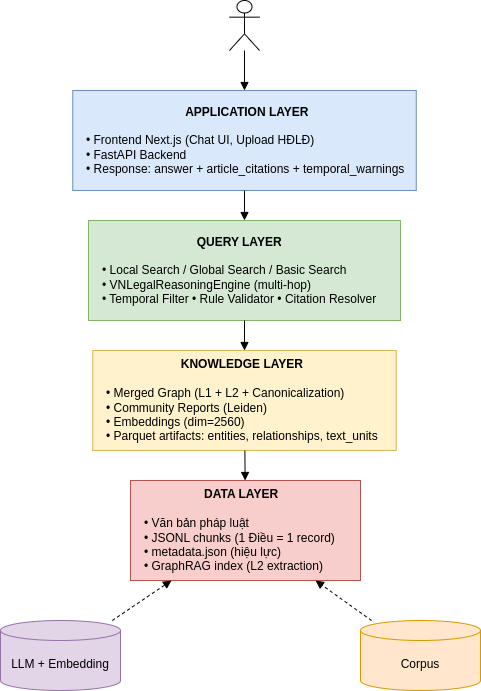

The diagram above was exported from draw.io. Its source (the exported page's mxGraphModel, read from the mxfile embedded in the PNG):
<mxGraphModel dx="1414" dy="829" grid="1" gridSize="10" guides="1" tooltips="1" connect="1" arrows="1" fold="1" page="1" pageScale="1" pageWidth="827" pageHeight="1169" math="0" shadow="0">
  <root>
    <mxCell id="0" />
    <mxCell id="1" parent="0" />
    <mxCell id="FUyHxsnwCXJotVwnQCr3-2" parent="1" style="rounded=0;whiteSpace=wrap;html=1;fillColor=#dae8fc;strokeColor=#6c8ebf;align=left;spacingLeft=12;fontStyle=0" value="&lt;div style=&quot;text-align: center;&quot;&gt;&lt;span style=&quot;background-color: transparent; color: light-dark(rgb(0, 0, 0), rgb(255, 255, 255));&quot;&gt;&lt;b&gt;&amp;nbsp;APPLICATION LAYER&lt;/b&gt;&lt;/span&gt;&lt;/div&gt;&lt;br&gt;• Frontend Next.js (Chat UI, Upload HĐLĐ)&lt;br&gt;• FastAPI Backend&lt;br&gt;• Response: answer + article_citations + temporal_warnings" vertex="1">
      <mxGeometry height="100" width="343.5" x="612.25" y="420" as="geometry" />
    </mxCell>
    <mxCell id="FUyHxsnwCXJotVwnQCr3-3" parent="1" style="rounded=0;whiteSpace=wrap;html=1;fillColor=#d5e8d4;strokeColor=#82b366;align=left;spacingLeft=12;" value="&lt;div style=&quot;text-align: center;&quot;&gt;&lt;span style=&quot;background-color: transparent; color: light-dark(rgb(0, 0, 0), rgb(255, 255, 255));&quot;&gt;&lt;b&gt;QUERY LAYER&lt;/b&gt;&lt;/span&gt;&lt;/div&gt;&lt;br&gt;• Local Search / Global Search / Basic Search&lt;br&gt;• VNLegalReasoningEngine (multi-hop)&lt;br&gt;• Temporal Filter • Rule Validator • Citation Resolver" vertex="1">
      <mxGeometry height="100" width="312" x="628" y="550" as="geometry" />
    </mxCell>
    <mxCell id="FUyHxsnwCXJotVwnQCr3-4" parent="1" style="rounded=0;whiteSpace=wrap;html=1;fillColor=#fff2cc;strokeColor=#d6b656;align=left;spacingLeft=12;" value="&lt;div style=&quot;text-align: center;&quot;&gt;&lt;span style=&quot;background-color: transparent; color: light-dark(rgb(0, 0, 0), rgb(255, 255, 255));&quot;&gt;&lt;b&gt;KNOWLEDGE LAYER&lt;/b&gt;&lt;/span&gt;&lt;/div&gt;&lt;div style=&quot;text-align: center;&quot;&gt;&lt;br&gt;&lt;/div&gt;• Merged Graph (L1 + L2 + Canonicalization)&lt;br&gt;• Community Reports (Leiden)&amp;nbsp;&lt;div&gt;• Embeddings (dim=2560)&lt;br&gt;• Parquet artifacts: entities, relationships, text_units&lt;/div&gt;" vertex="1">
      <mxGeometry height="100" width="303.5" x="632.25" y="680" as="geometry" />
    </mxCell>
    <mxCell id="FUyHxsnwCXJotVwnQCr3-5" parent="1" style="rounded=0;whiteSpace=wrap;html=1;fillColor=#f8cecc;strokeColor=#b85450;align=left;spacingLeft=12;" value="&lt;div style=&quot;text-align: center;&quot;&gt;&lt;span style=&quot;background-color: transparent; color: light-dark(rgb(0, 0, 0), rgb(255, 255, 255));&quot;&gt;&lt;b&gt;DATA LAYER&lt;/b&gt;&lt;/span&gt;&lt;/div&gt;&lt;br&gt;• Văn bản pháp luật&lt;br&gt;• JSONL chunks (1 Điều = 1 record)&amp;nbsp;&lt;div&gt;• metadata.json (hiệu lực)&lt;br&gt;• GraphRAG index (L2 extraction)&lt;/div&gt;" vertex="1">
      <mxGeometry height="100" width="230" x="670" y="810" as="geometry" />
    </mxCell>
    <mxCell id="FUyHxsnwCXJotVwnQCr3-6" parent="1" style="shape=cylinder3;whiteSpace=wrap;html=1;boundedLbl=1;backgroundOutline=1;size=10;fillColor=#e1d5e7;strokeColor=#9673a6;" value="LLM + Embedding" vertex="1">
      <mxGeometry height="70" width="120" x="540" y="950" as="geometry" />
    </mxCell>
    <mxCell id="FUyHxsnwCXJotVwnQCr3-7" parent="1" style="shape=cylinder3;whiteSpace=wrap;html=1;boundedLbl=1;backgroundOutline=1;size=10;fillColor=#ffe6cc;strokeColor=#d79b00;" value="Corpus" vertex="1">
      <mxGeometry height="70" width="120" x="900" y="950" as="geometry" />
    </mxCell>
    <mxCell id="FUyHxsnwCXJotVwnQCr3-8" parent="1" style="shape=umlActor;verticalLabelPosition=bottom;verticalAlign=top;html=1;" value="" vertex="1">
      <mxGeometry height="50" width="30" x="769" y="330" as="geometry" />
    </mxCell>
    <mxCell id="FUyHxsnwCXJotVwnQCr3-9" edge="1" parent="1" source="FUyHxsnwCXJotVwnQCr3-8" style="endArrow=block;html=1;" target="FUyHxsnwCXJotVwnQCr3-2">
      <mxGeometry relative="1" as="geometry" />
    </mxCell>
    <mxCell id="FUyHxsnwCXJotVwnQCr3-10" edge="1" parent="1" source="FUyHxsnwCXJotVwnQCr3-2" style="endArrow=block;html=1;" target="FUyHxsnwCXJotVwnQCr3-3">
      <mxGeometry relative="1" as="geometry" />
    </mxCell>
    <mxCell id="FUyHxsnwCXJotVwnQCr3-11" edge="1" parent="1" source="FUyHxsnwCXJotVwnQCr3-3" style="endArrow=block;html=1;" target="FUyHxsnwCXJotVwnQCr3-4">
      <mxGeometry relative="1" as="geometry" />
    </mxCell>
    <mxCell id="FUyHxsnwCXJotVwnQCr3-12" edge="1" parent="1" source="FUyHxsnwCXJotVwnQCr3-4" style="endArrow=block;html=1;" target="FUyHxsnwCXJotVwnQCr3-5">
      <mxGeometry relative="1" as="geometry" />
    </mxCell>
    <mxCell id="FUyHxsnwCXJotVwnQCr3-13" edge="1" parent="1" source="FUyHxsnwCXJotVwnQCr3-6" style="endArrow=block;dashed=1;html=1;" target="FUyHxsnwCXJotVwnQCr3-5">
      <mxGeometry relative="1" as="geometry" />
    </mxCell>
    <mxCell id="FUyHxsnwCXJotVwnQCr3-14" edge="1" parent="1" source="FUyHxsnwCXJotVwnQCr3-7" style="endArrow=block;dashed=1;html=1;" target="FUyHxsnwCXJotVwnQCr3-5">
      <mxGeometry relative="1" as="geometry" />
    </mxCell>
  </root>
</mxGraphModel>